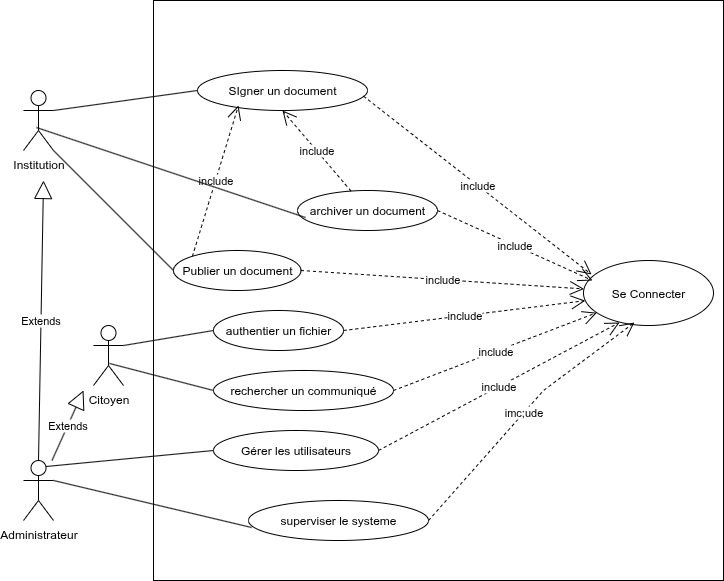

The diagram above was exported from draw.io. Its source (the exported page's mxGraphModel, read from the mxfile embedded in the PNG):
<mxGraphModel dx="872" dy="1705" grid="1" gridSize="10" guides="1" tooltips="1" connect="1" arrows="1" fold="1" page="1" pageScale="1" pageWidth="827" pageHeight="1169" math="0" shadow="0">
  <root>
    <mxCell id="0" />
    <mxCell id="1" parent="0" />
    <mxCell id="QTkJfygXtSjZz7ttA4Ih-1" value="" style="rounded=0;whiteSpace=wrap;html=1;" parent="1" vertex="1">
      <mxGeometry x="200" y="-60" width="570" height="580" as="geometry" />
    </mxCell>
    <mxCell id="QTkJfygXtSjZz7ttA4Ih-3" value="Se Connecter" style="ellipse;whiteSpace=wrap;html=1;" parent="1" vertex="1">
      <mxGeometry x="630" y="200" width="130" height="65" as="geometry" />
    </mxCell>
    <mxCell id="QTkJfygXtSjZz7ttA4Ih-4" value="authentier un fichier" style="ellipse;whiteSpace=wrap;html=1;" parent="1" vertex="1">
      <mxGeometry x="260" y="250" width="130" height="40" as="geometry" />
    </mxCell>
    <mxCell id="QTkJfygXtSjZz7ttA4Ih-5" value="archiver un document" style="ellipse;whiteSpace=wrap;html=1;" parent="1" vertex="1">
      <mxGeometry x="344" y="130" width="140" height="40" as="geometry" />
    </mxCell>
    <mxCell id="QTkJfygXtSjZz7ttA4Ih-6" value="Publier un document" style="ellipse;whiteSpace=wrap;html=1;" parent="1" vertex="1">
      <mxGeometry x="220" y="190" width="127.5" height="40" as="geometry" />
    </mxCell>
    <mxCell id="QTkJfygXtSjZz7ttA4Ih-7" value="&lt;span style=&quot;white-space-collapse: preserve;&quot;&gt;Gérer les utilisateurs&lt;/span&gt;" style="ellipse;whiteSpace=wrap;html=1;" parent="1" vertex="1">
      <mxGeometry x="260" y="370" width="165" height="40" as="geometry" />
    </mxCell>
    <mxCell id="QTkJfygXtSjZz7ttA4Ih-9" value="SIgner un document" style="ellipse;whiteSpace=wrap;html=1;" parent="1" vertex="1">
      <mxGeometry x="244" y="10" width="170" height="40" as="geometry" />
    </mxCell>
    <mxCell id="QTkJfygXtSjZz7ttA4Ih-10" value="&lt;p style=&quot;white-space-collapse: preserve;&quot; dir=&quot;auto&quot;&gt;&lt;span style=&quot;white-space-collapse: collapse;&quot;&gt;rechercher un&amp;nbsp;&lt;/span&gt;&lt;span style=&quot;color: light-dark(rgb(0, 0, 0), rgb(255, 255, 255)); background-color: transparent;&quot;&gt;communiqué&lt;/span&gt;&lt;/p&gt;" style="ellipse;whiteSpace=wrap;html=1;" parent="1" vertex="1">
      <mxGeometry x="260" y="310" width="180" height="40" as="geometry" />
    </mxCell>
    <mxCell id="QTkJfygXtSjZz7ttA4Ih-11" value="superviser le systeme" style="ellipse;whiteSpace=wrap;html=1;" parent="1" vertex="1">
      <mxGeometry x="295" y="440" width="180" height="40" as="geometry" />
    </mxCell>
    <mxCell id="QTkJfygXtSjZz7ttA4Ih-12" value="Institution" style="shape=umlActor;verticalLabelPosition=bottom;verticalAlign=top;html=1;" parent="1" vertex="1">
      <mxGeometry x="70" y="30" width="30" height="60" as="geometry" />
    </mxCell>
    <mxCell id="QTkJfygXtSjZz7ttA4Ih-13" value="Citoyen" style="shape=umlActor;verticalLabelPosition=bottom;verticalAlign=top;html=1;" parent="1" vertex="1">
      <mxGeometry x="140" y="265" width="30" height="60" as="geometry" />
    </mxCell>
    <mxCell id="QTkJfygXtSjZz7ttA4Ih-14" value="Administrateur" style="shape=umlActor;verticalLabelPosition=bottom;verticalAlign=top;html=1;" parent="1" vertex="1">
      <mxGeometry x="70" y="400" width="30" height="60" as="geometry" />
    </mxCell>
    <mxCell id="Nz6wKG5dR2nDCKejEKdD-2" value="include" style="endArrow=open;endSize=12;dashed=1;html=1;rounded=0;exitX=0.976;exitY=0.64;exitDx=0;exitDy=0;exitPerimeter=0;entryX=0.062;entryY=0.215;entryDx=0;entryDy=0;entryPerimeter=0;" edge="1" parent="1" source="QTkJfygXtSjZz7ttA4Ih-9" target="QTkJfygXtSjZz7ttA4Ih-3">
      <mxGeometry width="160" relative="1" as="geometry">
        <mxPoint x="435" y="170" as="sourcePoint" />
        <mxPoint x="595" y="170" as="targetPoint" />
      </mxGeometry>
    </mxCell>
    <mxCell id="Nz6wKG5dR2nDCKejEKdD-3" value="include" style="endArrow=open;endSize=12;dashed=1;html=1;rounded=0;exitX=1;exitY=0.5;exitDx=0;exitDy=0;" edge="1" parent="1" source="QTkJfygXtSjZz7ttA4Ih-4" target="QTkJfygXtSjZz7ttA4Ih-3">
      <mxGeometry width="160" relative="1" as="geometry">
        <mxPoint x="520" y="310" as="sourcePoint" />
        <mxPoint x="680" y="310" as="targetPoint" />
        <Array as="points" />
      </mxGeometry>
    </mxCell>
    <mxCell id="Nz6wKG5dR2nDCKejEKdD-4" value="include" style="endArrow=open;endSize=12;dashed=1;html=1;rounded=0;exitX=1;exitY=0.5;exitDx=0;exitDy=0;" edge="1" parent="1" source="QTkJfygXtSjZz7ttA4Ih-10" target="QTkJfygXtSjZz7ttA4Ih-3">
      <mxGeometry width="160" relative="1" as="geometry">
        <mxPoint x="510" y="269.5" as="sourcePoint" />
        <mxPoint x="670" y="269.5" as="targetPoint" />
      </mxGeometry>
    </mxCell>
    <mxCell id="Nz6wKG5dR2nDCKejEKdD-5" value="include" style="endArrow=open;endSize=12;dashed=1;html=1;rounded=0;exitX=1;exitY=0.5;exitDx=0;exitDy=0;entryX=0.069;entryY=0.308;entryDx=0;entryDy=0;entryPerimeter=0;" edge="1" parent="1" source="QTkJfygXtSjZz7ttA4Ih-5" target="QTkJfygXtSjZz7ttA4Ih-3">
      <mxGeometry width="160" relative="1" as="geometry">
        <mxPoint x="460" y="170" as="sourcePoint" />
        <mxPoint x="620" y="170" as="targetPoint" />
      </mxGeometry>
    </mxCell>
    <mxCell id="Nz6wKG5dR2nDCKejEKdD-6" value="include" style="endArrow=open;endSize=12;dashed=1;html=1;rounded=0;exitX=1;exitY=0.5;exitDx=0;exitDy=0;" edge="1" parent="1" source="QTkJfygXtSjZz7ttA4Ih-6" target="QTkJfygXtSjZz7ttA4Ih-3">
      <mxGeometry width="160" relative="1" as="geometry">
        <mxPoint x="450" y="209.5" as="sourcePoint" />
        <mxPoint x="610" y="209.5" as="targetPoint" />
      </mxGeometry>
    </mxCell>
    <mxCell id="Nz6wKG5dR2nDCKejEKdD-7" value="include" style="endArrow=open;endSize=12;dashed=1;html=1;rounded=0;entryX=0.277;entryY=0.954;entryDx=0;entryDy=0;exitX=1;exitY=0.5;exitDx=0;exitDy=0;entryPerimeter=0;" edge="1" parent="1" source="QTkJfygXtSjZz7ttA4Ih-7" target="QTkJfygXtSjZz7ttA4Ih-3">
      <mxGeometry width="160" relative="1" as="geometry">
        <mxPoint x="600" y="330" as="sourcePoint" />
        <mxPoint x="760" y="330" as="targetPoint" />
      </mxGeometry>
    </mxCell>
    <mxCell id="Nz6wKG5dR2nDCKejEKdD-8" value="imc;ude" style="endArrow=open;endSize=12;dashed=1;html=1;rounded=0;entryX=0.392;entryY=0.954;entryDx=0;entryDy=0;entryPerimeter=0;exitX=1;exitY=0.5;exitDx=0;exitDy=0;" edge="1" parent="1" source="QTkJfygXtSjZz7ttA4Ih-11" target="QTkJfygXtSjZz7ttA4Ih-3">
      <mxGeometry width="160" relative="1" as="geometry">
        <mxPoint x="580" y="380" as="sourcePoint" />
        <mxPoint x="740" y="380" as="targetPoint" />
        <Array as="points">
          <mxPoint x="590" y="330" />
        </Array>
      </mxGeometry>
    </mxCell>
    <mxCell id="Nz6wKG5dR2nDCKejEKdD-9" value="include" style="endArrow=open;endSize=12;dashed=1;html=1;rounded=0;entryX=0.241;entryY=0.875;entryDx=0;entryDy=0;entryPerimeter=0;exitX=0;exitY=0;exitDx=0;exitDy=0;" edge="1" parent="1" source="QTkJfygXtSjZz7ttA4Ih-6" target="QTkJfygXtSjZz7ttA4Ih-9">
      <mxGeometry width="160" relative="1" as="geometry">
        <mxPoint x="270" y="130" as="sourcePoint" />
        <mxPoint x="430" y="130" as="targetPoint" />
      </mxGeometry>
    </mxCell>
    <mxCell id="Nz6wKG5dR2nDCKejEKdD-10" value="include" style="endArrow=open;endSize=12;dashed=1;html=1;rounded=0;entryX=0.5;entryY=1;entryDx=0;entryDy=0;" edge="1" parent="1" source="QTkJfygXtSjZz7ttA4Ih-5" target="QTkJfygXtSjZz7ttA4Ih-9">
      <mxGeometry width="160" relative="1" as="geometry">
        <mxPoint x="350" y="70" as="sourcePoint" />
        <mxPoint x="510" y="70" as="targetPoint" />
      </mxGeometry>
    </mxCell>
    <mxCell id="Nz6wKG5dR2nDCKejEKdD-11" value="Extends" style="endArrow=block;endSize=16;endFill=0;html=1;rounded=0;exitX=0.5;exitY=0;exitDx=0;exitDy=0;exitPerimeter=0;" edge="1" parent="1" source="QTkJfygXtSjZz7ttA4Ih-14">
      <mxGeometry width="160" relative="1" as="geometry">
        <mxPoint x="30" y="220" as="sourcePoint" />
        <mxPoint x="90" y="120" as="targetPoint" />
      </mxGeometry>
    </mxCell>
    <mxCell id="Nz6wKG5dR2nDCKejEKdD-14" value="Extends" style="endArrow=block;endSize=16;endFill=0;html=1;rounded=0;" edge="1" parent="1" source="QTkJfygXtSjZz7ttA4Ih-14">
      <mxGeometry width="160" relative="1" as="geometry">
        <mxPoint x="100" y="360" as="sourcePoint" />
        <mxPoint x="130" y="330" as="targetPoint" />
      </mxGeometry>
    </mxCell>
    <mxCell id="Nz6wKG5dR2nDCKejEKdD-15" value="" style="endArrow=none;html=1;rounded=0;exitX=1;exitY=0.3333333333333333;exitDx=0;exitDy=0;exitPerimeter=0;entryX=0.017;entryY=0.675;entryDx=0;entryDy=0;entryPerimeter=0;" edge="1" parent="1" source="QTkJfygXtSjZz7ttA4Ih-14" target="QTkJfygXtSjZz7ttA4Ih-11">
      <mxGeometry width="50" height="50" relative="1" as="geometry">
        <mxPoint x="340" y="350" as="sourcePoint" />
        <mxPoint x="390" y="300" as="targetPoint" />
      </mxGeometry>
    </mxCell>
    <mxCell id="Nz6wKG5dR2nDCKejEKdD-16" value="" style="endArrow=none;html=1;rounded=0;exitX=0.75;exitY=0.1;exitDx=0;exitDy=0;exitPerimeter=0;entryX=0;entryY=0.5;entryDx=0;entryDy=0;" edge="1" parent="1" source="QTkJfygXtSjZz7ttA4Ih-14" target="QTkJfygXtSjZz7ttA4Ih-7">
      <mxGeometry width="50" height="50" relative="1" as="geometry">
        <mxPoint x="180" y="430" as="sourcePoint" />
        <mxPoint x="378" y="477" as="targetPoint" />
      </mxGeometry>
    </mxCell>
    <mxCell id="Nz6wKG5dR2nDCKejEKdD-17" value="" style="endArrow=none;html=1;rounded=0;exitX=1;exitY=0.3333333333333333;exitDx=0;exitDy=0;exitPerimeter=0;entryX=0;entryY=0.5;entryDx=0;entryDy=0;" edge="1" parent="1" source="QTkJfygXtSjZz7ttA4Ih-12" target="QTkJfygXtSjZz7ttA4Ih-9">
      <mxGeometry width="50" height="50" relative="1" as="geometry">
        <mxPoint x="150" y="170" as="sourcePoint" />
        <mxPoint x="348" y="217" as="targetPoint" />
      </mxGeometry>
    </mxCell>
    <mxCell id="Nz6wKG5dR2nDCKejEKdD-18" value="" style="endArrow=none;html=1;rounded=0;exitX=0.433;exitY=0.617;exitDx=0;exitDy=0;exitPerimeter=0;entryX=0.057;entryY=0.675;entryDx=0;entryDy=0;entryPerimeter=0;" edge="1" parent="1" source="QTkJfygXtSjZz7ttA4Ih-12" target="QTkJfygXtSjZz7ttA4Ih-5">
      <mxGeometry width="50" height="50" relative="1" as="geometry">
        <mxPoint x="160" y="160" as="sourcePoint" />
        <mxPoint x="358" y="207" as="targetPoint" />
      </mxGeometry>
    </mxCell>
    <mxCell id="Nz6wKG5dR2nDCKejEKdD-19" value="" style="endArrow=none;html=1;rounded=0;exitX=1;exitY=1;exitDx=0;exitDy=0;exitPerimeter=0;entryX=0;entryY=0.5;entryDx=0;entryDy=0;" edge="1" parent="1" source="QTkJfygXtSjZz7ttA4Ih-12" target="QTkJfygXtSjZz7ttA4Ih-6">
      <mxGeometry width="50" height="50" relative="1" as="geometry">
        <mxPoint x="120" y="220" as="sourcePoint" />
        <mxPoint x="318" y="267" as="targetPoint" />
      </mxGeometry>
    </mxCell>
    <mxCell id="Nz6wKG5dR2nDCKejEKdD-20" value="" style="endArrow=none;html=1;rounded=0;exitX=1;exitY=0.3333333333333333;exitDx=0;exitDy=0;exitPerimeter=0;entryX=0;entryY=0.5;entryDx=0;entryDy=0;" edge="1" parent="1" source="QTkJfygXtSjZz7ttA4Ih-13" target="QTkJfygXtSjZz7ttA4Ih-4">
      <mxGeometry width="50" height="50" relative="1" as="geometry">
        <mxPoint x="210" y="420" as="sourcePoint" />
        <mxPoint x="408" y="467" as="targetPoint" />
      </mxGeometry>
    </mxCell>
    <mxCell id="Nz6wKG5dR2nDCKejEKdD-21" value="" style="endArrow=none;html=1;rounded=0;exitX=0.533;exitY=0.633;exitDx=0;exitDy=0;exitPerimeter=0;" edge="1" parent="1" source="QTkJfygXtSjZz7ttA4Ih-13">
      <mxGeometry width="50" height="50" relative="1" as="geometry">
        <mxPoint x="250" y="360" as="sourcePoint" />
        <mxPoint x="260" y="330" as="targetPoint" />
      </mxGeometry>
    </mxCell>
  </root>
</mxGraphModel>